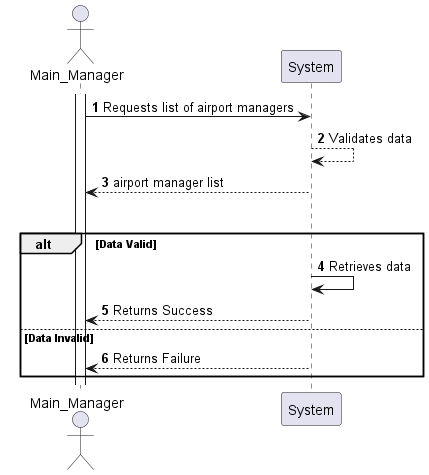

The diagram above was rendered by PlantUML. Its source (embedded in the PNG):
@startuml
'https://plantuml.com/sequence-diagram

autonumber

Actor "Main_Manager"
participant "System" as Sys
activate Main_Manager

Main_Manager -> Sys: Requests list of airport managers
Sys --> Sys: Validates data
Sys --> Main_Manager: airport manager list

 group "alt" Data Valid
    alt Data Valid
        Sys -> Sys: Retrieves data
        Sys --> Main_Manager: Returns Success
    else Data Invalid
        Sys --> Main_Manager: Returns Failure
 end

@enduml